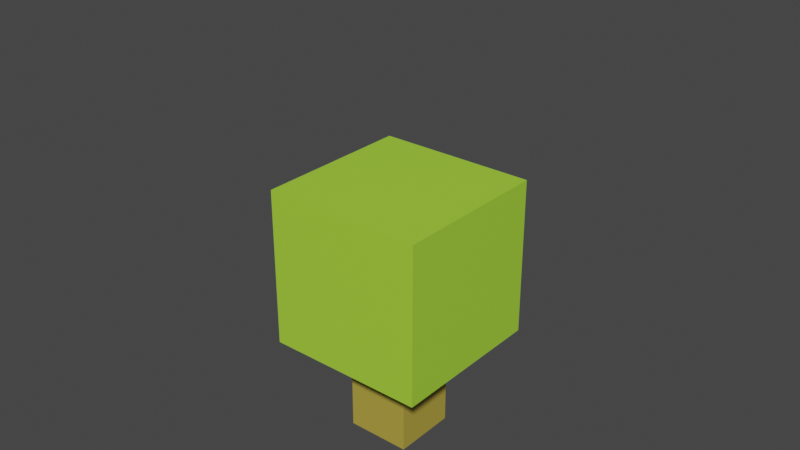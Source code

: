 # Source: tree_02_b.blend  (saved by Blender 2.93.20; exported with 4.5.12 LTS)
import bpy
from mathutils import Matrix  # noqa: F401  (used for matrix-valued properties, if any)

bpy.ops.wm.read_factory_settings(use_empty=True)
scene = bpy.context.scene
scene.name = 'Scene'

# ---- collections
col_collection = bpy.data.collections.new('Collection'); scene.collection.children.link(col_collection)
col_misc = bpy.data.collections.new('MISC'); scene.collection.children.link(col_misc)

# ---- materials (node trees are filled in below, after node groups)
mat_material_001 = bpy.data.materials.new('Material.001')
mat_material_001.use_transparent_shadow = False
mat_material_002 = bpy.data.materials.new('Material.002')
mat_material_002.use_transparent_shadow = False

# ---- material node trees
mat_material_001.use_nodes = True; mat_material_001.node_tree.nodes.clear()
_N = mat_material_001.node_tree.nodes; _L = mat_material_001.node_tree.links
n0 = _N.new('ShaderNodeBsdfPrincipled'); n0.name = 'Principled BSDF'; n0.location = (10, 300)
n0.distribution = 'GGX'
n0.subsurface_method = 'BURLEY'
n0.inputs[0].default_value = (0.3867, 0.7484, 0.04803, 1.0)
n0.inputs[3].default_value = 1.45
n0.inputs[27].default_value = (0.0, 0.0, 0.0, 1.0)
n0.inputs[28].default_value = 1.0
n1 = _N.new('ShaderNodeOutputMaterial'); n1.name = 'Material Output'; n1.location = (300, 300)
_L.new(n0.outputs[0], n1.inputs[0])
n1.is_active_output = True
mat_material_002.use_nodes = True; mat_material_002.node_tree.nodes.clear()
_N = mat_material_002.node_tree.nodes; _L = mat_material_002.node_tree.links
n0 = _N.new('ShaderNodeBsdfPrincipled'); n0.name = 'Principled BSDF'; n0.location = (10, 300)
n0.distribution = 'GGX'
n0.subsurface_method = 'BURLEY'
n0.inputs[0].default_value = (0.464, 0.3573, 0.05425, 1.0)
n0.inputs[3].default_value = 1.45
n0.inputs[27].default_value = (0.0, 0.0, 0.0, 1.0)
n0.inputs[28].default_value = 1.0
n1 = _N.new('ShaderNodeOutputMaterial'); n1.name = 'Material Output'; n1.location = (300, 300)
_L.new(n0.outputs[0], n1.inputs[0])
n1.is_active_output = True

# ---- world
world_world = bpy.data.worlds.new('World'); scene.world = world_world
world_world.use_nodes = True; world_world.node_tree.nodes.clear()
_N = world_world.node_tree.nodes; _L = world_world.node_tree.links
n0 = _N.new('ShaderNodeOutputWorld'); n0.name = 'World Output'; n0.location = (300, 300)
n1 = _N.new('ShaderNodeBackground'); n1.name = 'Background'; n1.location = (10, 300)
n1.inputs[0].default_value = (0.05088, 0.05088, 0.05088, 1.0)
_L.new(n1.outputs[0], n0.inputs[0])
n0.is_active_output = True
world_world.color = (0.05088, 0.05088, 0.05088)
world_world.use_sun_shadow = False
world_world.sun_shadow_jitter_overblur = 0.0

# ---- meshes
me_cube_004 = bpy.data.meshes.new('Cube.004')
me_cube_004.from_pydata([(-0.09698, -0.09698, 0.0), (-0.09698, -0.09698, 0.7338), (-0.09698, 0.09698, 0.0), (-0.09698, 0.09698, 0.7338), (0.09698, -0.09698, 0.0), (0.09698, -0.09698, 0.7338), (0.09698, 0.09698, 0.0), (0.09698, 0.09698, 0.7338), (-0.2367, -0.2442, 0.3016), (-0.2367, -0.2442, 0.7771), (-0.2367, 0.2389, 0.3016), (-0.2367, 0.2389, 0.7771), (0.2465, -0.2442, 0.3016), (0.2465, -0.2442, 0.7771), (0.2465, 0.2389, 0.3016), (0.2465, 0.2389, 0.7771)], [], [(0, 1, 3, 2), (2, 3, 7, 6), (6, 7, 5, 4), (4, 5, 1, 0), (2, 6, 4, 0), (7, 3, 1, 5), (8, 9, 11, 10), (10, 11, 15, 14), (14, 15, 13, 12), (12, 13, 9, 8), (10, 14, 12, 8), (15, 11, 9, 13)])
me_cube_004.polygons.foreach_set('material_index', [1, 1, 1, 1, 1, 1, 0, 0, 0, 0, 0, 0])
_uv = me_cube_004.uv_layers.new(name='UVMap')
_uv.uv.foreach_set('vector', [0.375, 0.0, 0.625, 0.0, 0.625, 0.25, 0.375, 0.25, 0.375, 0.25, 0.625, 0.25, 0.625, 0.5, 0.375, 0.5, 0.375, 0.5, 0.625, 0.5, 0.625, 0.75, 0.375, 0.75, 0.375, 0.75, 0.625, 0.75, 0.625, 1.0, 0.375, 1.0, 0.125, 0.5, 0.375, 0.5, 0.375, 0.75, 0.125, 0.75, 0.625, 0.5, 0.875, 0.5, 0.875, 0.75, 0.625, 0.75, 0.375, 0.0, 0.625, 0.0, 0.625, 0.25, 0.375, 0.25, 0.375, 0.25, 0.625, 0.25, 0.625, 0.5, 0.375, 0.5, 0.375, 0.5, 0.625, 0.5, 0.625, 0.75, 0.375, 0.75, 0.375, 0.75, 0.625, 0.75, 0.625, 1.0, 0.375, 1.0, 0.125, 0.5, 0.375, 0.5, 0.375, 0.75, 0.125, 0.75, 0.625, 0.5, 0.875, 0.5, 0.875, 0.75, 0.625, 0.75])
me_cube_004.materials.append(mat_material_001)
me_cube_004.materials.append(mat_material_002)
me_cube_004.use_remesh_fix_poles = True
me_cube_004.use_remesh_preserve_attributes = False
me_cube_004.update()
me_cube_002 = bpy.data.meshes.new('Cube.002')
me_cube_002.from_pydata([(-0.1615, -0.1615, 0.0), (-0.1615, -0.1615, 1.0), (-0.1615, 0.1615, 0.0), (-0.1615, 0.1615, 1.0), (0.1615, -0.1615, 0.0), (0.1615, -0.1615, 1.0), (0.1615, 0.1615, 0.0), (0.1615, 0.1615, 1.0), (-0.4569, -0.4644, 0.3995), (-0.4569, -0.4644, 1.315), (-0.4569, 0.4591, 0.3995), (-0.4569, 0.4591, 1.315), (0.4667, -0.4644, 0.3995), (0.4667, -0.4644, 1.315), (0.4667, 0.4591, 0.3995), (0.4667, 0.4591, 1.315)], [], [(0, 1, 3, 2), (2, 3, 7, 6), (6, 7, 5, 4), (4, 5, 1, 0), (2, 6, 4, 0), (7, 3, 1, 5), (8, 9, 11, 10), (10, 11, 15, 14), (14, 15, 13, 12), (12, 13, 9, 8), (10, 14, 12, 8), (15, 11, 9, 13)])
me_cube_002.polygons.foreach_set('material_index', [1, 1, 1, 1, 1, 1, 0, 0, 0, 0, 0, 0])
_uv = me_cube_002.uv_layers.new(name='UVMap')
_uv.uv.foreach_set('vector', [0.375, 0.0, 0.625, 0.0, 0.625, 0.25, 0.375, 0.25, 0.375, 0.25, 0.625, 0.25, 0.625, 0.5, 0.375, 0.5, 0.375, 0.5, 0.625, 0.5, 0.625, 0.75, 0.375, 0.75, 0.375, 0.75, 0.625, 0.75, 0.625, 1.0, 0.375, 1.0, 0.125, 0.5, 0.375, 0.5, 0.375, 0.75, 0.125, 0.75, 0.625, 0.5, 0.875, 0.5, 0.875, 0.75, 0.625, 0.75, 0.375, 0.0, 0.625, 0.0, 0.625, 0.25, 0.375, 0.25, 0.375, 0.25, 0.625, 0.25, 0.625, 0.5, 0.375, 0.5, 0.375, 0.5, 0.625, 0.5, 0.625, 0.75, 0.375, 0.75, 0.375, 0.75, 0.625, 0.75, 0.625, 1.0, 0.375, 1.0, 0.125, 0.5, 0.375, 0.5, 0.375, 0.75, 0.125, 0.75, 0.625, 0.5, 0.875, 0.5, 0.875, 0.75, 0.625, 0.75])
me_cube_002.materials.append(mat_material_001)
me_cube_002.materials.append(mat_material_002)
me_cube_002.use_remesh_fix_poles = True
me_cube_002.use_remesh_preserve_attributes = False
me_cube_002.update()

# ---- objects
ob_cube_002 = bpy.data.objects.new('Cube.002', me_cube_004)
ob_cube_001 = bpy.data.objects.new('Cube.001', me_cube_002)

# ---- transforms, parenting, visibility, modifiers, constraints
ob_cube_002.location = (0.0, 0.0, 0.0)
ob_cube_001.location = (0.0, 0.0, 0.0)

# ---- collection membership
col_collection.objects.link(ob_cube_002)
col_misc.objects.link(ob_cube_001)
def _layer_coll(name, lc=None):
    lc = lc or bpy.context.view_layer.layer_collection
    for c in lc.children:
        if c.name == name: return c
        r = _layer_coll(name, c)
        if r: return r
_layer_coll('MISC').exclude = True

# ---- scene / render settings (as saved in the file)
scene.frame_start = 1; scene.frame_end = 250; scene.frame_set(1)
scene.render.engine = 'BLENDER_EEVEE_NEXT'
scene.cycles.use_denoising = False
scene.cycles.samples = 128
scene.cycles.sampling_pattern = 'TABULATED_SOBOL'
scene.cycles.use_adaptive_sampling = False
scene.cycles.use_light_tree = False
scene.view_settings.view_transform = 'Filmic'
bpy.context.view_layer.update()

# ---- added for rendering (the .blend has no active camera and no usable light): camera, sun
cam_auto = bpy.data.cameras.new('AutoCamera')
cam_auto.lens = 50.0
cam_auto.sensor_width = 36.0
cam_auto.clip_end = 1000.0
ob_auto_camera = bpy.data.objects.new('AutoCamera', cam_auto)
scene.collection.objects.link(ob_auto_camera)
ob_auto_camera.location = (1.71968, -2.0604, 2.02933)
ob_auto_camera.rotation_euler = (1.09748, -7.21219e-08, 0.694738)
scene.camera = ob_auto_camera
light_auto_sun = bpy.data.lights.new('AutoSun', 'SUN')
light_auto_sun.energy = 3.0
light_auto_sun.angle = 0.0523599
ob_auto_sun = bpy.data.objects.new('AutoSun', light_auto_sun)
scene.collection.objects.link(ob_auto_sun)
ob_auto_sun.rotation_euler = (0.872665, 0.174533, 0.523599)
bpy.context.view_layer.update()
